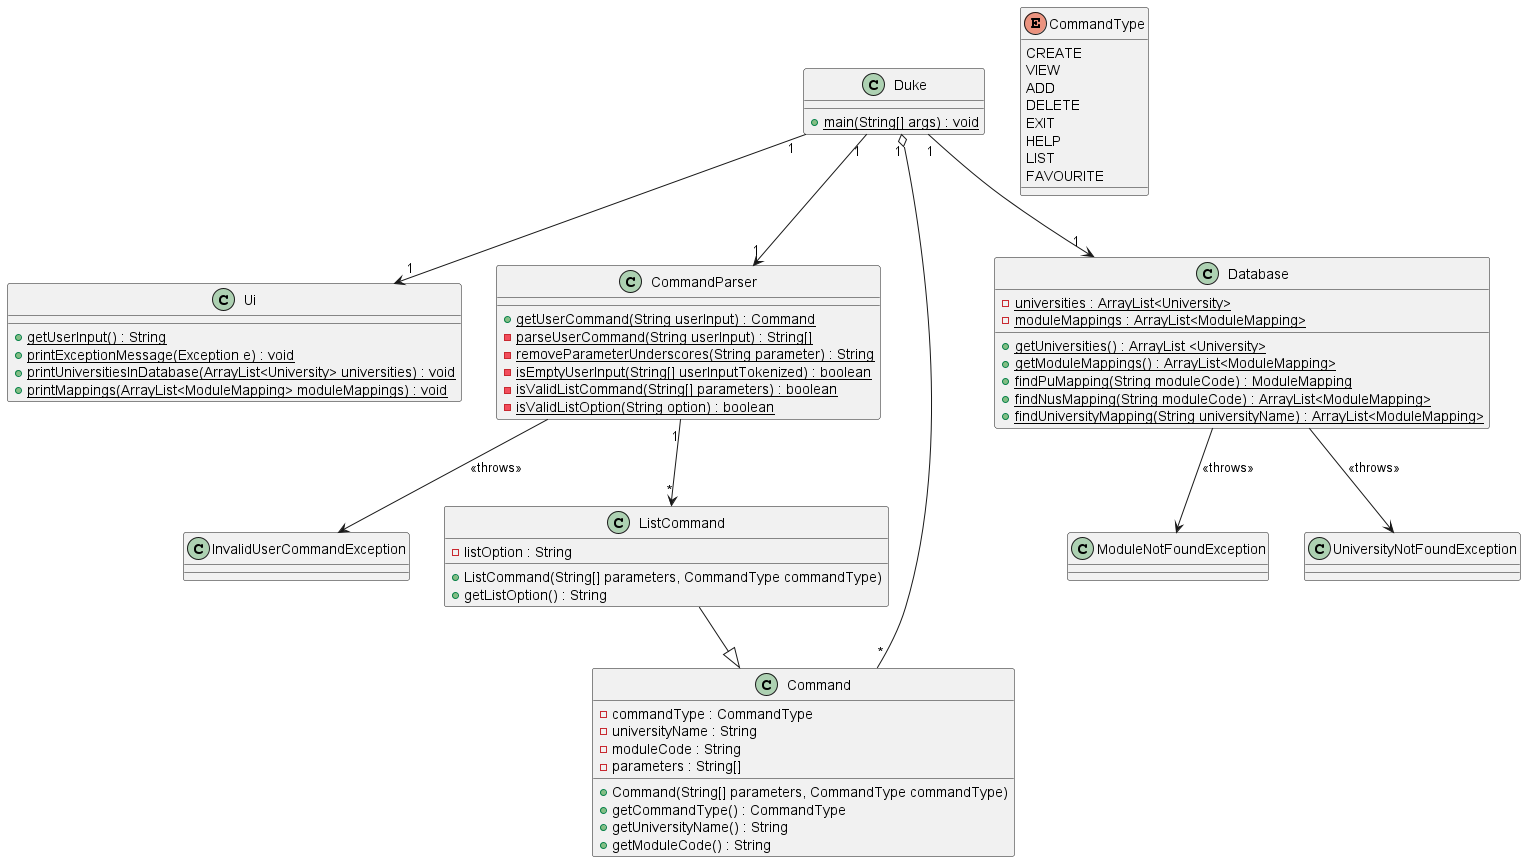

The diagram above was rendered by PlantUML. Its source (embedded in the PNG):
@startuml

class Duke {
    {static} + main(String[] args) : void   
}

class Ui {
    {static} + getUserInput() : String
    {static} + printExceptionMessage(Exception e) : void
    {static} + printUniversitiesInDatabase(ArrayList<University> universities) : void
    {static} + printMappings(ArrayList<ModuleMapping> moduleMappings) : void
}

class CommandParser {
    {static} + getUserCommand(String userInput) : Command
    {static} - parseUserCommand(String userInput) : String[]
    {static} - removeParameterUnderscores(String parameter) : String
    {static} - isEmptyUserInput(String[] userInputTokenized) : boolean
    {static} - isValidListCommand(String[] parameters) : boolean
    {static} - isValidListOption(String option) : boolean
}

class InvalidUserCommandException {

}

enum CommandType {
    CREATE
    VIEW
    ADD
    DELETE
    EXIT
    HELP
    LIST
    FAVOURITE
}

class Command { 
    - commandType : CommandType
    - universityName : String
    - moduleCode : String
    - parameters : String[]
    + Command(String[] parameters, CommandType commandType)
    + getCommandType() : CommandType
    + getUniversityName() : String
    + getModuleCode() : String
}

class ListCommand {
    - listOption : String
    + ListCommand(String[] parameters, CommandType commandType)
    + getListOption() : String
}

class Database {
    {static} - universities : ArrayList<University>
    {static} - moduleMappings : ArrayList<ModuleMapping>
    {static} + getUniversities() : ArrayList <University>
    {static} + getModuleMappings() : ArrayList<ModuleMapping>
    {static} + findPuMapping(String moduleCode) : ModuleMapping
    {static} + findNusMapping(String moduleCode) : ArrayList<ModuleMapping>
    {static} + findUniversityMapping(String universityName) : ArrayList<ModuleMapping>
}

class ModuleNotFoundException {

}

class UniversityNotFoundException {

}

Duke "1" --> "1" Ui
Duke "1" --> "1" CommandParser
Duke "1" --> "1" Database
Duke "1" o-- "*" Command
CommandParser --> InvalidUserCommandException : <<throws>>
CommandParser "1" --> "*" ListCommand
ListCommand --|> Command
Database --> ModuleNotFoundException : <<throws>>
Database --> UniversityNotFoundException : <<throws>>

@enduml